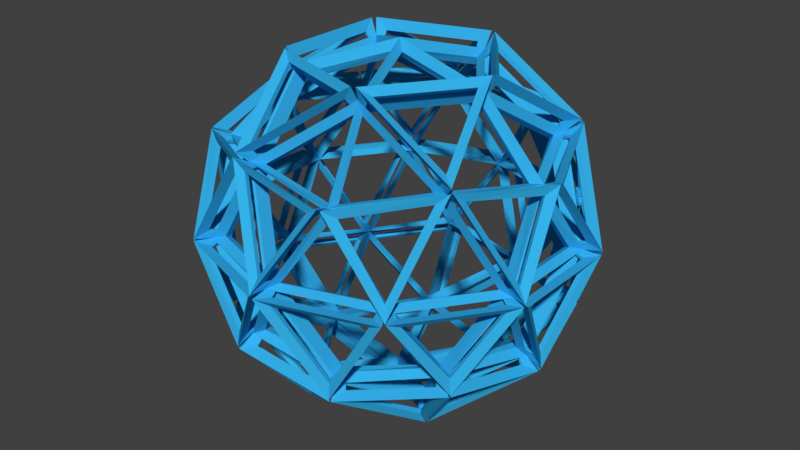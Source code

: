 # Source: bullet.blend  (saved by Blender 2.79.2; exported with 4.5.12 LTS)
import bpy
from mathutils import Matrix  # noqa: F401  (used for matrix-valued properties, if any)

bpy.ops.wm.read_factory_settings(use_empty=True)
scene = bpy.context.scene
scene.name = 'Scene'

# ---- collections
col_collection_1 = bpy.data.collections.new('Collection 1'); scene.collection.children.link(col_collection_1)

# ---- materials (node trees are filled in below, after node groups)
mat_material_001 = bpy.data.materials.new('Material.001')
mat_material_001.alpha_threshold = 0.0
mat_material_001.use_transparent_shadow = False
mat_material_001.diffuse_color = (0.03533, 0.4411, 0.8, 1.0)
mat_material_001.roughness = 0.5

# ---- material node trees

# ---- world
world_world = bpy.data.worlds.new('World'); scene.world = world_world
world_world.color = (0.05088, 0.05088, 0.05088)
world_world.use_sun_shadow = False
world_world.sun_shadow_jitter_overblur = 0.0
world_world.cycles.sampling_method = 'MANUAL'

# ---- meshes
me_icosphere = bpy.data.meshes.new('Icosphere')
me_icosphere.from_pydata([(-0.01514, 0.0, -0.9523), (0.01514, 0.0, -1.048), (0.6836, -0.4967, -0.4395), (0.7636, -0.5548, -0.455), (-0.2611, -0.8037, -0.4395), (-0.2917, -0.8976, -0.455), (-0.845, 0.0, -0.4395), (-0.9438, 0.0, -0.455), (-0.2611, 0.8037, -0.4395), (-0.2917, 0.8976, -0.455), (0.6836, 0.4967, -0.4395), (0.7636, 0.5548, -0.455), (0.2649, -0.8154, 0.4136), (0.2878, -0.8859, 0.4808), (-0.6936, -0.504, 0.4136), (-0.7536, -0.5475, 0.4808), (-0.6936, 0.504, 0.4136), (-0.7536, 0.5475, 0.4808), (0.2649, 0.8154, 0.4136), (0.2878, 0.8859, 0.4808), (0.8574, 0.0, 0.4136), (0.9315, 0.0, 0.4808), (0.0, 0.0, 0.95), (0.0, 0.0, 1.05), (-0.1679, -0.4867, -0.8028), (-0.1571, -0.5133, -0.8985), (0.4219, -0.2951, -0.8028), (0.4288, -0.3229, -0.8985), (0.25, -0.7693, -0.4982), (0.2758, -0.8487, -0.5532), (0.8089, 0.0, -0.4982), (0.8924, 0.0, -0.5532), (0.4219, 0.2951, -0.8028), (0.4288, 0.3229, -0.8985), (-0.4994, 0.0, -0.8081), (-0.552, 0.0, -0.8932), (-0.6544, -0.4755, -0.4982), (-0.722, -0.5245, -0.5532), (-0.1679, 0.4867, -0.8028), (-0.1571, 0.5133, -0.8985), (-0.6544, 0.4755, -0.4982), (-0.722, 0.5245, -0.5532), (0.25, 0.7693, -0.4982), (0.2758, 0.8487, -0.5532), (0.9039, -0.2924, -0.0007523), (0.9982, -0.3256, 0.0007523), (0.9039, 0.2924, -0.0007523), (0.9982, 0.3256, 0.0007523), (0.001218, -0.95, -0.0007523), (-0.001218, -1.05, 0.0007523), (0.5574, -0.7693, -0.0007523), (0.6181, -0.8487, 0.0007523), (-0.9031, -0.2947, -0.0007523), (-0.999, -0.3233, 0.0007523), (-0.5594, -0.7679, -0.0007523), (-0.6162, -0.8502, 0.0007523), (-0.5594, 0.7679, -0.0007523), (-0.6162, 0.8502, 0.0007523), (-0.9031, 0.2947, -0.0007523), (-0.999, 0.3233, 0.0007523), (0.5574, 0.7693, -0.0007523), (0.6181, 0.8487, 0.0007523), (0.001218, 0.95, -0.0007523), (-0.001218, 1.05, 0.0007523), (0.6532, -0.4746, 0.5007), (0.7232, -0.5254, 0.5508), (-0.2495, -0.7679, 0.5007), (-0.2762, -0.8502, 0.5508), (-0.8074, 0.0, 0.5007), (-0.8939, 0.0, 0.5508), (-0.2495, 0.7679, 0.5007), (-0.2762, 0.8502, 0.5508), (0.6532, 0.4746, 0.5007), (0.7232, 0.5254, 0.5508), (0.1543, -0.475, 0.8081), (0.1706, -0.525, 0.8932), (0.4994, 0.0, 0.8081), (0.552, 0.0, 0.8932), (-0.4041, -0.2936, 0.8081), (-0.4466, -0.3245, 0.8932), (-0.4041, 0.2936, 0.8081), (-0.4466, 0.3245, 0.8932), (0.1543, 0.475, 0.8081), (0.1706, 0.525, 0.8932), (0.7801, -0.5163, -0.5302), (0.8351, -0.5995, -0.523), (0.5191, -0.3313, -0.882), (0.4996, -0.351, -0.9781), (0.8937, -0.05921, -0.5959), (0.9757, -0.005121, -0.6144), (-0.05626, -0.04088, -1.073), (-0.008065, -0.00586, -1.153), (-0.1941, -0.4774, -0.9443), (-0.1952, -0.5694, -0.9835), (-0.514, -0.03705, -0.9443), (-0.6018, -0.009685, -0.9835), (-0.05626, 0.04088, -1.073), (-0.008065, 0.00586, -1.153), (-0.514, 0.03705, -0.9443), (-0.6018, 0.009685, -0.9835), (-0.1941, 0.4774, -0.9443), (-0.1952, 0.5694, -0.9835), (0.8016, -0.5824, -0.4177), (0.8382, -0.609, -0.5069), (1.002, -0.3913, -0.03088), (1.093, -0.3667, 0.0007333), (0.6816, -0.8316, -0.03088), (0.6866, -0.9264, 0.0007333), (-0.3062, -0.9424, -0.4177), (-0.3202, -0.9854, -0.5069), (-0.06265, -1.073, -0.03089), (-0.01093, -1.153, 0.0007347), (-0.5803, -0.9053, -0.03088), (-0.6689, -0.9392, 0.0007332), (-0.9909, 0.0, -0.4177), (-1.036, 0.0, -0.5069), (-1.04, -0.2721, -0.03088), (-1.1, -0.3459, 0.0007332), (-1.04, 0.2721, -0.03088), (-1.1, 0.3459, 0.0007332), (-0.3062, 0.9424, -0.4177), (-0.3202, 0.9854, -0.5069), (-0.5803, 0.9053, -0.03088), (-0.6689, 0.9392, 0.0007331), (-0.06265, 1.073, -0.03089), (-0.01093, 1.153, 0.0007347), (0.8016, 0.5824, -0.4177), (0.8382, 0.609, -0.5069), (0.6816, 0.8316, -0.03088), (0.6866, 0.9264, 0.0007333), (1.002, 0.3913, -0.03088), (1.093, 0.3667, 0.0007333), (0.5632, 0.07179, 0.9113), (0.6061, 0.01385, 0.9807), (0.7068, 0.5135, 0.6243), (0.7875, 0.5721, 0.6179), (0.2423, 0.5135, 0.9113), (0.2005, 0.5721, 0.9807), (0.1058, 0.5579, 0.9113), (0.1741, 0.5807, 0.9807), (-0.27, 0.8308, 0.6243), (-0.3008, 0.9257, 0.6179), (-0.4135, 0.3891, 0.9113), (-0.4822, 0.3675, 0.9807), (-0.4979, 0.273, 0.9113), (-0.4985, 0.345, 0.9807), (-0.8736, 0.0, 0.6243), (-0.9734, 0.0, 0.6179), (-0.4979, -0.273, 0.9113), (-0.4985, -0.345, 0.9807), (-0.4135, -0.3891, 0.9113), (-0.4822, -0.3675, 0.9807), (-0.27, -0.8308, 0.6243), (-0.3008, -0.9257, 0.6179), (0.1058, -0.5579, 0.9113), (0.1741, -0.5807, 0.9807), (0.2423, -0.5135, 0.9113), (0.2005, -0.5721, 0.9807), (0.7068, -0.5135, 0.6243), (0.7875, -0.5721, 0.6179), (0.5632, -0.07179, 0.9113), (0.6061, -0.01385, 0.9807), (1.021, 0.3321, 0.06984), (1.095, 0.3616, 0.009448), (0.7893, 0.5003, 0.5328), (0.8006, 0.5753, 0.5979), (0.9694, 0.06614, 0.4607), (1.033, 0.009481, 0.5131), (0.6313, 0.8682, 0.06984), (0.6822, 0.9295, 0.00945), (0.3625, 0.9015, 0.4607), (0.3282, 0.9795, 0.5131), (0.7197, 0.5961, 0.5328), (0.7946, 0.5836, 0.5979), (-0.0003938, 1.073, 0.06984), (-0.005545, 1.153, 0.00945), (-0.2319, 0.9053, 0.5328), (-0.2998, 0.9392, 0.5979), (0.2366, 0.9424, 0.4607), (0.3102, 0.9854, 0.5131), (-0.6306, 0.8687, 0.06984), (-0.6732, 0.936, 0.00945), (-0.7454, 0.6233, 0.4607), (-0.8301, 0.6148, 0.5131), (-0.3445, 0.8687, 0.5328), (-0.3095, 0.936, 0.5979), (-1.021, 0.3313, 0.06984), (-1.098, 0.351, 0.009448), (-0.9326, 0.05921, 0.5328), (-0.9859, 0.005121, 0.5979), (-0.8231, 0.5163, 0.4607), (-0.8413, 0.5995, 0.5131), (-1.021, -0.3313, 0.06984), (-1.098, -0.351, 0.009448), (-0.8231, -0.5163, 0.4607), (-0.8413, -0.5995, 0.5131), (-0.9326, -0.05921, 0.5328), (-0.9859, -0.005121, 0.5979), (-0.6306, -0.8687, 0.06984), (-0.6732, -0.936, 0.00945), (-0.3445, -0.8687, 0.5328), (-0.3095, -0.936, 0.5979), (-0.7454, -0.6233, 0.4607), (-0.8301, -0.6148, 0.5131), (-0.0003938, -1.073, 0.06984), (-0.005545, -1.153, 0.00945), (0.2366, -0.9424, 0.4607), (0.3102, -0.9854, 0.5131), (-0.2319, -0.9053, 0.5328), (-0.2998, -0.9392, 0.5979), (0.6313, -0.8682, 0.06984), (0.6822, -0.9295, 0.00945), (0.7197, -0.5961, 0.5328), (0.7946, -0.5836, 0.5979), (0.3625, -0.9015, 0.4607), (0.3282, -0.9795, 0.5131), (1.021, -0.3321, 0.06984), (1.095, -0.3616, 0.009448), (0.9694, -0.06614, 0.4607), (1.033, -0.009481, 0.5131), (0.7893, -0.5003, 0.5328), (0.8006, -0.5753, 0.5979), (0.5803, 0.9026, -0.03774), (0.6681, 0.9396, -0.007283), (0.2933, 0.9026, -0.5022), (0.3053, 0.9396, -0.5943), (0.06106, 1.071, -0.03774), (0.01178, 1.153, -0.007283), (-0.6791, 0.8308, -0.03774), (-0.6872, 0.9258, -0.007283), (-0.7678, 0.5579, -0.5022), (-0.7993, 0.5807, -0.5943), (-1.0, 0.3891, -0.03774), (-1.093, 0.3675, -0.007283), (-1.0, -0.3891, -0.03774), (-1.093, -0.3675, -0.007283), (-0.7678, -0.5579, -0.5022), (-0.7993, -0.5807, -0.5943), (-0.6791, -0.8308, -0.03774), (-0.6872, -0.9258, -0.007283), (0.06106, -1.071, -0.03774), (0.01178, -1.153, -0.007283), (0.2933, -0.9026, -0.5022), (0.3053, -0.9396, -0.5943), (0.5803, -0.9026, -0.03774), (0.6681, -0.9396, -0.007283), (1.038, -0.273, -0.03774), (1.1, -0.345, -0.007283), (0.9491, 0.0, -0.5022), (0.988, 0.0, -0.5943), (1.038, 0.273, -0.03774), (1.1, 0.345, -0.007283), (0.4755, 0.3913, -0.882), (0.4882, 0.3667, -0.9781), (0.3325, 0.8316, -0.5959), (0.3064, 0.9264, -0.6144), (0.7321, 0.5824, -0.5302), (0.8282, 0.609, -0.523), (-0.1547, 0.5961, -0.882), (-0.1794, 0.5836, -0.9781), (-0.2499, 0.9015, -0.5302), (-0.3121, 0.9795, -0.523), (0.2198, 0.8682, -0.5959), (0.2966, 0.9295, -0.6144), (-0.2252, 0.5732, -0.882), (-0.1979, 0.5776, -0.9781), (-0.6882, 0.5732, -0.5959), (-0.7863, 0.5776, -0.6144), (-0.3277, 0.8762, -0.5302), (-0.3232, 0.9759, -0.523), (-0.6147, 0.03705, -0.882), (-0.6105, 0.009685, -0.9781), (-0.9346, 0.04088, -0.5302), (-1.028, 0.00586, -0.523), (-0.7578, 0.4774, -0.5959), (-0.7924, 0.5694, -0.6144), (-0.6147, -0.03705, -0.882), (-0.6105, -0.009685, -0.9781), (-0.7578, -0.4774, -0.5959), (-0.7924, -0.5694, -0.6144), (-0.9346, -0.04088, -0.5302), (-1.028, -0.00586, -0.523), (-0.2252, -0.5732, -0.882), (-0.1979, -0.5776, -0.9781), (-0.3277, -0.8762, -0.5302), (-0.3232, -0.9759, -0.523), (-0.6882, -0.5732, -0.5959), (-0.7863, -0.5776, -0.6144), (0.8937, 0.05921, -0.5959), (0.9757, 0.005121, -0.6144), (0.5191, 0.3313, -0.882), (0.4996, 0.351, -0.9781), (0.7801, 0.5163, -0.5302), (0.8351, 0.5995, -0.523), (0.4376, -0.2721, -0.9443), (0.4926, -0.3459, -0.9835), (0.06955, 0.0, -1.073), (0.009967, 0.0, -1.153), (0.4376, 0.2721, -0.9443), (0.4926, 0.3459, -0.9835), (-0.1547, -0.5961, -0.882), (-0.1794, -0.5836, -0.9781), (0.2198, -0.8682, -0.5959), (0.2966, -0.9295, -0.6144), (-0.2499, -0.9015, -0.5302), (-0.3121, -0.9795, -0.523), (0.4755, -0.3913, -0.882), (0.4882, -0.3667, -0.9781), (0.7321, -0.5824, -0.5302), (0.8282, -0.609, -0.523), (0.3325, -0.8316, -0.5959), (0.3064, -0.9264, -0.6144), (0.01458, -0.04487, -0.9834), (0.3765, -0.3018, -0.8584), (-0.1272, -0.4654, -0.8584), (0.01458, 0.04487, -0.9834), (-0.1272, 0.4654, -0.8584), (0.3765, 0.3018, -0.8584), (0.7433, -0.4846, -0.4268), (0.8487, -0.04131, -0.4976), (0.9347, -0.3061, -0.04716), (-0.2312, -0.8566, -0.4268), (0.223, -0.8199, -0.4976), (-0.002271, -0.9835, -0.04716), (-0.8861, -0.04487, -0.4268), (-0.7109, -0.4654, -0.4976), (-0.9361, -0.3018, -0.04716), (-0.3165, 0.8289, -0.4268), (-0.6623, 0.5323, -0.4976), (-0.5763, 0.797, -0.04716), (0.6905, 0.5571, -0.4268), (0.3015, 0.7944, -0.4976), (0.58, 0.7944, -0.04716), (0.2929, -0.8118, 0.4739), (0.6429, -0.5181, 0.5365), (0.1924, -0.5181, 0.8149), (-0.6815, -0.5294, 0.4739), (-0.2941, -0.7715, 0.5365), (-0.4333, -0.3431, 0.8149), (-0.7141, 0.4846, 0.4739), (-0.8246, 0.04131, 0.5365), (-0.4602, 0.3061, 0.8149), (0.2402, 0.8289, 0.4739), (-0.2155, 0.797, 0.5365), (0.1489, 0.5323, 0.8149), (0.8625, 0.02773, 0.4739), (0.6914, 0.4513, 0.5365), (0.5522, 0.02286, 0.8149), (0.4819, 0.02286, 0.8584), (0.1707, 0.4513, 0.8584), (0.03817, 0.02773, 0.9834), (0.6429, 0.5181, 0.5365), (0.2929, 0.8118, 0.4739), (0.1924, 0.5181, 0.8149), (0.1272, 0.4654, 0.8584), (-0.3765, 0.3018, 0.8584), (-0.01458, 0.04487, 0.9834), (-0.2941, 0.7715, 0.5365), (-0.6815, 0.5294, 0.4739), (-0.4333, 0.3431, 0.8149), (-0.4033, 0.2648, 0.8584), (-0.4033, -0.2648, 0.8584), (-0.04718, 0.0, 0.9834), (-0.8246, -0.04131, 0.5365), (-0.7141, -0.4846, 0.4739), (-0.4602, -0.3061, 0.8149), (-0.3765, -0.3018, 0.8584), (0.1272, -0.4654, 0.8584), (-0.01458, -0.04487, 0.9834), (-0.2155, -0.797, 0.5365), (0.2402, -0.8289, 0.4739), (0.1489, -0.5323, 0.8149), (0.1707, -0.4513, 0.8584), (0.4819, -0.02286, 0.8584), (0.03817, -0.02773, 0.9834), (0.6914, -0.4513, 0.5365), (0.8625, -0.02773, 0.4739), (0.5522, -0.02286, 0.8149), (0.9218, 0.3413, 0.02456), (0.6094, 0.7712, 0.02456), (0.6958, 0.5055, 0.4766), (-0.03973, 0.9822, 0.02456), (-0.5452, 0.8179, 0.02456), (-0.2658, 0.8179, 0.4766), (-0.9464, 0.2657, 0.02456), (-0.9464, -0.2657, 0.02456), (-0.86, 0.0, 0.4766), (-0.5452, -0.8179, 0.02456), (-0.03973, -0.9822, 0.02456), (-0.2658, -0.8179, 0.4766), (0.6094, -0.7712, 0.02456), (0.9218, -0.3413, 0.02456), (0.6958, -0.5055, 0.4766), (0.5448, 0.8199, 0.02312), (0.04117, 0.9835, 0.02312), (0.2783, 0.8566, 0.3976), (0.223, 0.8199, -0.4976), (-0.2312, 0.8566, -0.4268), (-0.002271, 0.9835, -0.04716), (-0.6114, 0.7715, 0.02312), (-0.9227, 0.3431, 0.02312), (-0.7287, 0.5294, 0.3976), (-0.7109, 0.4654, -0.4976), (-0.8861, 0.04487, -0.4268), (-0.9361, 0.3018, -0.04716), (-0.9227, -0.3431, 0.02312), (-0.6114, -0.7715, 0.02312), (-0.7287, -0.5294, 0.3976), (-0.6623, -0.5323, -0.4976), (-0.3165, -0.8289, -0.4268), (-0.5763, -0.797, -0.04716), (0.04117, -0.9835, 0.02312), (0.5448, -0.8199, 0.02312), (0.2783, -0.8566, 0.3976), (0.3015, -0.7944, -0.4976), (0.6905, -0.5571, -0.4268), (0.58, -0.7944, -0.04716), (0.9481, -0.2648, 0.02312), (0.9481, 0.2648, 0.02312), (0.9007, 0.0, 0.3976), (0.8487, 0.04131, -0.4976), (0.7433, 0.4846, -0.4268), (0.9347, 0.3061, -0.04716), (0.3903, 0.3413, -0.8355), (-0.1151, 0.5055, -0.8355), (0.2506, 0.7712, -0.5561), (-0.204, 0.4766, -0.8355), (-0.5163, 0.04671, -0.8355), (-0.656, 0.4766, -0.5561), (-0.5163, -0.04671, -0.8355), (-0.204, -0.4766, -0.8355), (-0.656, -0.4766, -0.5561), (0.8109, 0.0, -0.5561), (0.4452, -0.2657, -0.8355), (0.4452, 0.2657, -0.8355), (-0.1151, -0.5055, -0.8355), (0.3903, -0.3413, -0.8355), (0.2506, -0.7712, -0.5561), (0.7981, -0.5167, -0.5534), (0.5442, -0.3383, -0.8943), (0.9087, -0.07348, -0.6159), (0.4694, -0.3325, -0.848), (0.5039, -0.3457, -0.8806), (0.7636, -0.5344, -0.5293), (0.7291, -0.5212, -0.4967), (0.8511, -0.02715, -0.5677), (0.8856, -0.04036, -0.6003), (0.5089, -0.314, -0.8881), (0.4744, -0.3008, -0.8555), (0.7566, -0.5012, -0.4757), (0.7911, -0.5144, -0.5083), (0.9017, -0.0567, -0.5767), (0.8672, -0.04349, -0.5441), (-0.07033, -0.0511, -1.097), (-0.2028, -0.4747, -0.9716), (-0.5141, -0.04623, -0.9716), (-0.1614, -0.4745, -0.8937), (-0.1746, -0.4841, -0.9402), (-0.0332, -0.04883, -1.07), (-0.01999, -0.03923, -1.024), (-0.5144, -0.03549, -0.884), (-0.5276, -0.04509, -0.9305), (-0.2059, -0.4879, -0.9305), (-0.1927, -0.4783, -0.884), (-0.04349, -0.006885, -1.024), (-0.0567, -0.01648, -1.07), (-0.5144, -0.01648, -0.9402), (-0.5012, -0.006885, -0.8937), (-0.07033, 0.0511, -1.097), (-0.5141, 0.04623, -0.9716), (-0.2028, 0.4747, -0.9716), (-0.5012, 0.006885, -0.8937), (-0.5144, 0.01648, -0.9402), (-0.0567, 0.01648, -1.07), (-0.04349, 0.006885, -1.024), (-0.1927, 0.4783, -0.884), (-0.2059, 0.4879, -0.9305), (-0.5276, 0.04509, -0.9305), (-0.5144, 0.03549, -0.884), (-0.01999, 0.03923, -1.024), (-0.0332, 0.04883, -1.07), (-0.1746, 0.4841, -0.9402), (-0.1614, 0.4745, -0.8937), (0.825, -0.5994, -0.4127), (1.019, -0.4131, -0.0382), (0.7077, -0.8415, -0.0382), (0.9647, -0.3436, -0.03337), (1.004, -0.3724, -0.03956), (0.8063, -0.5611, -0.4289), (0.7667, -0.5323, -0.4227), (0.6369, -0.801, -0.004442), (0.6765, -0.8298, -0.01063), (0.9982, -0.387, -0.01063), (0.9587, -0.3582, -0.004442), (0.7432, -0.5647, -0.4227), (0.7828, -0.5934, -0.4289), (0.6645, -0.84, -0.03956), (0.6249, -0.8113, -0.03337), (-0.3151, -0.9698, -0.4127), (-0.07795, -1.097, -0.0382), (-0.5816, -0.9331, -0.0382), (-0.02872, -1.024, -0.03337), (-0.04383, -1.07, -0.03956), (-0.2845, -0.9402, -0.4289), (-0.2693, -0.8937, -0.4227), (-0.565, -0.8533, -0.004442), (-0.5801, -0.8998, -0.01063), (-0.05957, -1.069, -0.01063), (-0.04446, -1.022, -0.004442), (-0.3074, -0.8813, -0.4227), (-0.3225, -0.9278, -0.4289), (-0.5936, -0.8916, -0.03956), (-0.5785, -0.8451, -0.03337), (-1.02, 0.0, -0.4127), (-1.067, -0.2648, -0.0382), (-1.067, 0.2648, -0.0382), (-0.9825, -0.289, -0.03337), (-1.031, -0.289, -0.03956), (-0.9821, -0.01999, -0.4289), (-0.9332, -0.01999, -0.4227), (-0.9861, 0.2737, -0.004442), (-1.035, 0.2737, -0.01063), (-1.035, -0.2737, -0.01063), (-0.9861, -0.2737, -0.004442), (-0.9332, 0.01999, -0.4227), (-0.9821, 0.01999, -0.4289), (-1.031, 0.289, -0.03956), (-0.9825, 0.289, -0.03337), (-0.3151, 0.9698, -0.4127), (-0.5816, 0.9331, -0.0382), (-0.07795, 1.097, -0.0382), (-0.5785, 0.8451, -0.03337), (-0.5936, 0.8916, -0.03956), (-0.3225, 0.9278, -0.4289), (-0.3074, 0.8813, -0.4227), (-0.04446, 1.022, -0.004442), (-0.05957, 1.069, -0.01063), (-0.5801, 0.8998, -0.01063), (-0.565, 0.8533, -0.004442), (-0.2693, 0.8937, -0.4227), (-0.2845, 0.9402, -0.4289), (-0.04383, 1.07, -0.03956), (-0.02872, 1.024, -0.03337), (0.825, 0.5994, -0.4127), (0.7077, 0.8415, -0.0382), (1.019, 0.4131, -0.0382), (0.6249, 0.8113, -0.03337), (0.6645, 0.84, -0.03956), (0.7828, 0.5934, -0.4289), (0.7432, 0.5647, -0.4227), (0.9587, 0.3582, -0.004442), (0.9982, 0.387, -0.01063), (0.6765, 0.8298, -0.01063), (0.6369, 0.801, -0.004442), (0.7667, 0.5323, -0.4227), (0.8063, 0.5611, -0.4289), (1.004, 0.3724, -0.03956), (0.9647, 0.3436, -0.03337), (0.5753, 0.08953, 0.9308), (0.715, 0.5195, 0.6514), (0.2629, 0.5195, 0.9308), (0.6963, 0.484, 0.5724), (0.7205, 0.5016, 0.6116), (0.5766, 0.05881, 0.8993), (0.5524, 0.04122, 0.8602), (0.2099, 0.5126, 0.8602), (0.2341, 0.5302, 0.8993), (0.6997, 0.5302, 0.6116), (0.6755, 0.5126, 0.5724), (0.5223, 0.04122, 0.8787), (0.5465, 0.05881, 0.9179), (0.2248, 0.5016, 0.9179), (0.2006, 0.484, 0.8787), (0.09262, 0.5748, 0.9308), (-0.2731, 0.8405, 0.6514), (-0.4128, 0.4106, 0.9308), (-0.2452, 0.8117, 0.5724), (-0.2544, 0.8402, 0.6116), (0.1222, 0.5665, 0.8993), (0.1315, 0.5381, 0.8602), (-0.4227, 0.358, 0.8602), (-0.4319, 0.3865, 0.8993), (-0.288, 0.8293, 0.6116), (-0.2788, 0.8008, 0.5724), (0.1222, 0.5095, 0.8787), (0.113, 0.5379, 0.9179), (-0.4076, 0.3688, 0.9179), (-0.3983, 0.3403, 0.8787), (-0.518, 0.2657, 0.9308), (-0.8838, 0.0, 0.6514), (-0.518, -0.2657, 0.9308), (-0.8478, 0.01768, 0.5724), (-0.8777, 0.01768, 0.6116), (-0.501, 0.2913, 0.8993), (-0.4711, 0.2913, 0.8602), (-0.4711, -0.2913, 0.8602), (-0.501, -0.2913, 0.8993), (-0.8777, -0.01768, 0.6116), (-0.8478, -0.01768, 0.5724), (-0.4468, 0.2737, 0.8787), (-0.4767, 0.2737, 0.9179), (-0.4767, -0.2737, 0.9179), (-0.4468, -0.2737, 0.8787), (-0.4128, -0.4106, 0.9308), (-0.2731, -0.8405, 0.6514), (0.09262, -0.5748, 0.9308), (-0.2788, -0.8008, 0.5724), (-0.288, -0.8293, 0.6116), (-0.4319, -0.3865, 0.8993), (-0.4227, -0.358, 0.8602), (0.1315, -0.5381, 0.8602), (0.1222, -0.5665, 0.8993), (-0.2544, -0.8402, 0.6116), (-0.2452, -0.8117, 0.5724), (-0.3983, -0.3403, 0.8787), (-0.4076, -0.3688, 0.9179), (0.113, -0.5379, 0.9179), (0.1222, -0.5095, 0.8787), (0.2629, -0.5195, 0.9308), (0.715, -0.5195, 0.6514), (0.5753, -0.08953, 0.9308), (0.6755, -0.5126, 0.5724), (0.6997, -0.5302, 0.6116), (0.2341, -0.5302, 0.8993), (0.2099, -0.5126, 0.8602), (0.5524, -0.04122, 0.8602), (0.5766, -0.05881, 0.8993), (0.7205, -0.5016, 0.6116), (0.6963, -0.484, 0.5724), (0.2006, -0.484, 0.8787), (0.2248, -0.5016, 0.9179), (0.5465, -0.05881, 0.9179), (0.5223, -0.04122, 0.8787), (1.043, 0.3396, 0.08681), (0.8176, 0.5032, 0.5373), (0.9929, 0.08268, 0.4664), (0.7347, 0.5002, 0.5073), (0.7785, 0.5157, 0.5236), (1.011, 0.3466, 0.05804), (0.9675, 0.3311, 0.04176), (0.9125, 0.04349, 0.464), (0.9564, 0.05902, 0.4803), (0.7768, 0.4943, 0.5486), (0.733, 0.4788, 0.5323), (0.9788, 0.3002, 0.04061), (1.023, 0.3157, 0.0569), (0.9734, 0.04666, 0.4463), (0.9295, 0.03113, 0.43), (0.6452, 0.8869, 0.08681), (0.3854, 0.9187, 0.4664), (0.7313, 0.6221, 0.5373), (0.3168, 0.8744, 0.43), (0.3452, 0.9113, 0.4463), (0.6163, 0.8751, 0.0569), (0.588, 0.8382, 0.04061), (0.6819, 0.5492, 0.5323), (0.7102, 0.5861, 0.5486), (0.3517, 0.8913, 0.4803), (0.3233, 0.8544, 0.464), (0.6138, 0.8178, 0.04176), (0.6422, 0.8547, 0.05804), (0.7311, 0.5811, 0.5236), (0.7028, 0.5441, 0.5073), (-0.0006981, 1.097, 0.08681), (-0.2259, 0.9331, 0.5373), (0.2282, 0.9698, 0.4664), (-0.2487, 0.8533, 0.5073), (-0.2499, 0.8998, 0.5236), (-0.01713, 1.069, 0.05804), (-0.01591, 1.022, 0.04176), (0.2406, 0.8813, 0.464), (0.2394, 0.9278, 0.4803), (-0.2301, 0.8916, 0.5486), (-0.2289, 0.8451, 0.5323), (0.017, 1.024, 0.04061), (0.01578, 1.07, 0.0569), (0.2564, 0.9402, 0.4463), (0.2576, 0.8937, 0.43), (-0.6441, 0.8877, 0.08681), (-0.7547, 0.6505, 0.4664), (-0.3657, 0.8877, 0.5373), (-0.7337, 0.5716, 0.43), (-0.7601, 0.6099, 0.4463), (-0.6418, 0.8565, 0.0569), (-0.6155, 0.8182, 0.04061), (-0.3116, 0.8182, 0.5323), (-0.3379, 0.8565, 0.5486), (-0.7391, 0.6099, 0.4803), (-0.7127, 0.5716, 0.464), (-0.5881, 0.8365, 0.04176), (-0.6144, 0.8749, 0.05804), (-0.3267, 0.8749, 0.5236), (-0.3004, 0.8365, 0.5073), (-1.043, 0.3383, 0.08681), (-0.9573, 0.07348, 0.5373), (-0.8519, 0.5167, 0.4664), (-0.8884, 0.02715, 0.5073), (-0.933, 0.04036, 0.5236), (-1.022, 0.314, 0.05804), (-0.9773, 0.3008, 0.04176), (-0.7638, 0.5012, 0.464), (-0.8084, 0.5144, 0.4803), (-0.919, 0.0567, 0.5486), (-0.8744, 0.04349, 0.5323), (-0.9683, 0.3325, 0.04061), (-1.013, 0.3457, 0.0569), (-0.8149, 0.5344, 0.4463), (-0.7703, 0.5212, 0.43), (-1.043, -0.3383, 0.08681), (-0.8519, -0.5167, 0.4664), (-0.9573, -0.07348, 0.5373), (-0.7703, -0.5212, 0.43), (-0.8149, -0.5344, 0.4463), (-1.013, -0.3457, 0.0569), (-0.9683, -0.3325, 0.04061), (-0.8744, -0.04349, 0.5323), (-0.919, -0.0567, 0.5486), (-0.8084, -0.5144, 0.4803), (-0.7638, -0.5012, 0.464), (-0.9773, -0.3008, 0.04176), (-1.022, -0.314, 0.05804), (-0.933, -0.04036, 0.5236), (-0.8884, -0.02715, 0.5073), (-0.6441, -0.8877, 0.08681), (-0.3657, -0.8877, 0.5373), (-0.7547, -0.6505, 0.4664), (-0.3004, -0.8365, 0.5073), (-0.3267, -0.8749, 0.5236), (-0.6144, -0.8749, 0.05804), (-0.5881, -0.8365, 0.04176), (-0.7127, -0.5716, 0.464), (-0.7391, -0.6099, 0.4803), (-0.3379, -0.8565, 0.5486), (-0.3116, -0.8182, 0.5323), (-0.6155, -0.8182, 0.04061), (-0.6418, -0.8565, 0.0569), (-0.7601, -0.6099, 0.4463), (-0.7337, -0.5716, 0.43), (-0.0006981, -1.097, 0.08681), (0.2282, -0.9698, 0.4664), (-0.2259, -0.9331, 0.5373), (0.2576, -0.8937, 0.43), (0.2564, -0.9402, 0.4463), (0.01578, -1.07, 0.0569), (0.017, -1.024, 0.04061), (-0.2289, -0.8451, 0.5323), (-0.2301, -0.8916, 0.5486), (0.2394, -0.9278, 0.4803), (0.2406, -0.8813, 0.464), (-0.01591, -1.022, 0.04176), (-0.01713, -1.069, 0.05804), (-0.2499, -0.8998, 0.5236), (-0.2487, -0.8533, 0.5073), (0.6452, -0.8869, 0.08681), (0.7313, -0.6221, 0.5373), (0.3854, -0.9187, 0.4664), (0.7028, -0.5441, 0.5073), (0.7311, -0.5811, 0.5236), (0.6422, -0.8547, 0.05804), (0.6138, -0.8178, 0.04176), (0.3233, -0.8544, 0.464), (0.3517, -0.8913, 0.4803), (0.7102, -0.5861, 0.5486), (0.6819, -0.5492, 0.5323), (0.588, -0.8382, 0.04061), (0.6163, -0.8751, 0.0569), (0.3452, -0.9113, 0.4463), (0.3168, -0.8744, 0.43), (1.043, -0.3396, 0.08681), (0.9929, -0.08268, 0.4664), (0.8176, -0.5032, 0.5373), (0.9295, -0.03113, 0.43), (0.9734, -0.04666, 0.4463), (1.023, -0.3157, 0.0569), (0.9788, -0.3002, 0.04061), (0.733, -0.4788, 0.5323), (0.7768, -0.4943, 0.5486), (0.9564, -0.05902, 0.4803), (0.9125, -0.04349, 0.464), (0.9675, -0.3311, 0.04176), (1.011, -0.3466, 0.05804), (0.7785, -0.5157, 0.5236), (0.7347, -0.5002, 0.5073), (0.5816, 0.93, -0.04707), (0.3022, 0.93, -0.4991), (0.07616, 1.094, -0.04707), (0.2922, 0.842, -0.5023), (0.3071, 0.8881, -0.5115), (0.5949, 0.8881, -0.04595), (0.5799, 0.842, -0.03671), (0.02577, 1.022, -0.03671), (0.04073, 1.068, -0.04595), (0.2735, 0.899, -0.5115), (0.2586, 0.853, -0.5023), (0.5649, 0.853, -0.006633), (0.5799, 0.899, -0.01588), (0.05932, 1.068, -0.01588), (0.04436, 1.022, -0.006633), (-0.7048, 0.8405, -0.04707), (-0.7911, 0.5748, -0.4991), (-1.017, 0.4106, -0.04707), (-0.7105, 0.5381, -0.5023), (-0.7497, 0.5665, -0.5115), (-0.6608, 0.8402, -0.04595), (-0.6216, 0.8118, -0.03671), (-0.9641, 0.3404, -0.03671), (-1.003, 0.3688, -0.04595), (-0.7705, 0.5379, -0.5115), (-0.7313, 0.5095, -0.5023), (-0.6367, 0.8008, -0.006632), (-0.6758, 0.8293, -0.01588), (-0.9975, 0.3865, -0.01588), (-0.9584, 0.358, -0.006632), (-1.017, -0.4106, -0.04707), (-0.7911, -0.5748, -0.4991), (-0.7048, -0.8405, -0.04707), (-0.7313, -0.5095, -0.5023), (-0.7705, -0.5379, -0.5115), (-1.003, -0.3688, -0.04595), (-0.9641, -0.3404, -0.03671), (-0.6216, -0.8118, -0.03671), (-0.6608, -0.8402, -0.04595), (-0.7497, -0.5665, -0.5115), (-0.7105, -0.5381, -0.5023), (-0.9584, -0.358, -0.006632), (-0.9975, -0.3865, -0.01588), (-0.6758, -0.8293, -0.01588), (-0.6367, -0.8008, -0.006632), (0.07616, -1.094, -0.04707), (0.3022, -0.93, -0.4991), (0.5816, -0.93, -0.04707), (0.2586, -0.853, -0.5023), (0.2735, -0.899, -0.5115), (0.04073, -1.068, -0.04595), (0.02577, -1.022, -0.03671), (0.5799, -0.842, -0.03671), (0.5949, -0.8881, -0.04595), (0.3071, -0.8881, -0.5115), (0.2922, -0.842, -0.5023), (0.04436, -1.022, -0.006633), (0.05932, -1.068, -0.01588), (0.5799, -0.899, -0.01588), (0.5649, -0.853, -0.006633), (1.064, -0.2657, -0.04707), (0.9779, 0.0, -0.4991), (1.064, 0.2657, -0.04707), (0.8911, -0.01768, -0.5023), (0.9395, -0.01768, -0.5115), (1.028, -0.2913, -0.04595), (0.98, -0.2913, -0.03671), (0.98, 0.2913, -0.03671), (1.028, 0.2913, -0.04595), (0.9395, 0.01768, -0.5115), (0.8911, 0.01768, -0.5023), (0.9858, -0.2737, -0.006633), (1.034, -0.2737, -0.01588), (1.034, 0.2737, -0.01588), (0.9858, 0.2737, -0.006633), (0.4899, 0.4131, -0.8943), (0.3507, 0.8415, -0.6159), (0.7381, 0.5994, -0.5534), (0.2888, 0.801, -0.5677), (0.3121, 0.8298, -0.6003), (0.4559, 0.387, -0.8881), (0.4327, 0.3582, -0.8555), (0.7105, 0.5647, -0.4757), (0.7337, 0.5934, -0.5083), (0.3326, 0.84, -0.5767), (0.3093, 0.8113, -0.5441), (0.4613, 0.3436, -0.848), (0.4845, 0.3724, -0.8806), (0.7442, 0.5611, -0.5293), (0.721, 0.5323, -0.4967), (-0.1535, 0.6221, -0.8943), (-0.2448, 0.9187, -0.5534), (0.2109, 0.8869, -0.6159), (-0.2704, 0.8544, -0.4967), (-0.2723, 0.8913, -0.5293), (-0.1731, 0.5861, -0.8806), (-0.1712, 0.5492, -0.848), (0.2266, 0.8382, -0.5441), (0.2247, 0.8751, -0.5767), (-0.2448, 0.9113, -0.5083), (-0.2429, 0.8744, -0.4757), (-0.1395, 0.5441, -0.8555), (-0.1414, 0.5811, -0.8881), (0.2353, 0.8547, -0.6003), (0.2372, 0.8178, -0.5677), (-0.2415, 0.5935, -0.8943), (-0.6919, 0.5935, -0.6159), (-0.342, 0.8872, -0.5534), (-0.6726, 0.5222, -0.5677), (-0.6927, 0.5532, -0.6003), (-0.2271, 0.5532, -0.8881), (-0.207, 0.5222, -0.8555), (-0.3175, 0.8502, -0.4757), (-0.3376, 0.8812, -0.5083), (-0.6962, 0.5759, -0.5767), (-0.676, 0.5449, -0.5441), (-0.1843, 0.5449, -0.848), (-0.2044, 0.5759, -0.8806), (-0.3036, 0.8812, -0.5293), (-0.2835, 0.8502, -0.4967), (-0.6391, 0.04623, -0.8943), (-0.9494, 0.0511, -0.5533), (-0.7783, 0.4747, -0.6159), (-0.8962, 0.006885, -0.4967), (-0.9319, 0.01648, -0.5293), (-0.6109, 0.01648, -0.8806), (-0.5752, 0.006885, -0.8479), (-0.7271, 0.4745, -0.5441), (-0.7628, 0.4841, -0.5767), (-0.9424, 0.04883, -0.5083), (-0.9067, 0.03923, -0.4757), (-0.5606, 0.03549, -0.8555), (-0.5963, 0.04509, -0.8881), (-0.7402, 0.4879, -0.6003), (-0.7045, 0.4783, -0.5677), (-0.6391, -0.04623, -0.8943), (-0.7783, -0.4747, -0.6159), (-0.9494, -0.0511, -0.5533), (-0.7045, -0.4783, -0.5677), (-0.7402, -0.4879, -0.6003), (-0.5963, -0.04509, -0.8881), (-0.5606, -0.03549, -0.8555), (-0.9067, -0.03923, -0.4757), (-0.9424, -0.04883, -0.5083), (-0.7628, -0.4841, -0.5767), (-0.7271, -0.4745, -0.5441), (-0.5752, -0.006885, -0.8479), (-0.6109, -0.01648, -0.8806), (-0.9319, -0.01648, -0.5293), (-0.8962, -0.006885, -0.4967), (-0.2415, -0.5935, -0.8943), (-0.342, -0.8872, -0.5534), (-0.6919, -0.5935, -0.6159), (-0.2835, -0.8502, -0.4967), (-0.3036, -0.8812, -0.5293), (-0.2044, -0.5759, -0.8806), (-0.1843, -0.5449, -0.848), (-0.676, -0.5449, -0.5441), (-0.6962, -0.5759, -0.5767), (-0.3376, -0.8812, -0.5083), (-0.3175, -0.8502, -0.4757), (-0.207, -0.5222, -0.8555), (-0.2271, -0.5532, -0.8881), (-0.6927, -0.5532, -0.6003), (-0.6726, -0.5222, -0.5677), (0.9087, 0.07348, -0.6159), (0.5442, 0.3383, -0.8943), (0.7981, 0.5167, -0.5534), (0.4744, 0.3008, -0.8555), (0.5089, 0.314, -0.8881), (0.8856, 0.04036, -0.6003), (0.8511, 0.02715, -0.5677), (0.7291, 0.5212, -0.4967), (0.7636, 0.5344, -0.5293), (0.5039, 0.3457, -0.8806), (0.4694, 0.3325, -0.848), (0.8672, 0.04349, -0.5441), (0.9017, 0.0567, -0.5767), (0.7911, 0.5144, -0.5083), (0.7566, 0.5012, -0.4757), (0.4431, -0.2648, -0.9716), (0.08693, 0.0, -1.097), (0.4431, 0.2648, -0.9716), (0.03923, -0.01999, -1.024), (0.05556, -0.01999, -1.07), (0.4259, -0.289, -0.9402), (0.4095, -0.289, -0.8937), (0.4095, 0.289, -0.8937), (0.4259, 0.289, -0.9402), (0.05556, 0.01999, -1.07), (0.03923, 0.01999, -1.024), (0.437, -0.2737, -0.884), (0.4534, -0.2737, -0.9305), (0.4534, 0.2737, -0.9305), (0.437, 0.2737, -0.884), (-0.1535, -0.6221, -0.8943), (0.2109, -0.8869, -0.6159), (-0.2448, -0.9187, -0.5534), (0.2372, -0.8178, -0.5677), (0.2353, -0.8547, -0.6003), (-0.1414, -0.5811, -0.8881), (-0.1395, -0.5441, -0.8555), (-0.2429, -0.8744, -0.4757), (-0.2448, -0.9113, -0.5083), (0.2247, -0.8751, -0.5767), (0.2266, -0.8382, -0.5441), (-0.1712, -0.5492, -0.848), (-0.1731, -0.5861, -0.8806), (-0.2723, -0.8913, -0.5293), (-0.2704, -0.8544, -0.4967), (0.4899, -0.4131, -0.8943), (0.7381, -0.5994, -0.5534), (0.3507, -0.8415, -0.6159), (0.721, -0.5323, -0.4967), (0.7442, -0.5611, -0.5293), (0.4845, -0.3724, -0.8806), (0.4613, -0.3436, -0.848), (0.3093, -0.8113, -0.5441), (0.3326, -0.84, -0.5767), (0.7337, -0.5934, -0.5083), (0.7105, -0.5647, -0.4757), (0.4327, -0.3582, -0.8555), (0.4559, -0.387, -0.8881), (0.3121, -0.8298, -0.6003), (0.2888, -0.801, -0.5677)], [], [(312, 313, 26, 0), (313, 312, 1, 27), (313, 314, 24, 26), (314, 313, 27, 25), (314, 312, 0, 24), (312, 314, 25, 1), (315, 316, 38, 0), (316, 315, 1, 39), (316, 317, 32, 38), (317, 316, 39, 33), (317, 315, 0, 32), (315, 317, 33, 1), (318, 319, 30, 2), (319, 318, 3, 31), (319, 320, 44, 30), (320, 319, 31, 45), (320, 318, 2, 44), (318, 320, 45, 3), (321, 322, 28, 4), (322, 321, 5, 29), (322, 323, 48, 28), (323, 322, 29, 49), (323, 321, 4, 48), (321, 323, 49, 5), (324, 325, 36, 6), (325, 324, 7, 37), (325, 326, 52, 36), (326, 325, 37, 53), (326, 324, 6, 52), (324, 326, 53, 7), (327, 328, 40, 8), (328, 327, 9, 41), (328, 329, 56, 40), (329, 328, 41, 57), (329, 327, 8, 56), (327, 329, 57, 9), (330, 331, 42, 10), (331, 330, 11, 43), (331, 332, 60, 42), (332, 331, 43, 61), (332, 330, 10, 60), (330, 332, 61, 11), (333, 334, 64, 12), (334, 333, 13, 65), (334, 335, 74, 64), (335, 334, 65, 75), (335, 333, 12, 74), (333, 335, 75, 13), (336, 337, 66, 14), (337, 336, 15, 67), (337, 338, 78, 66), (338, 337, 67, 79), (338, 336, 14, 78), (336, 338, 79, 15), (339, 340, 68, 16), (340, 339, 17, 69), (340, 341, 80, 68), (341, 340, 69, 81), (341, 339, 16, 80), (339, 341, 81, 17), (342, 343, 70, 18), (343, 342, 19, 71), (343, 344, 82, 70), (344, 343, 71, 83), (344, 342, 18, 82), (342, 344, 83, 19), (345, 346, 72, 20), (346, 345, 21, 73), (346, 347, 76, 72), (347, 346, 73, 77), (347, 345, 20, 76), (345, 347, 77, 21), (348, 349, 82, 76), (349, 348, 77, 83), (349, 350, 22, 82), (350, 349, 83, 23), (350, 348, 76, 22), (348, 350, 23, 77), (351, 352, 18, 72), (352, 351, 73, 19), (352, 353, 82, 18), (353, 352, 19, 83), (353, 351, 72, 82), (351, 353, 83, 73), (354, 355, 80, 82), (355, 354, 83, 81), (355, 356, 22, 80), (356, 355, 81, 23), (356, 354, 82, 22), (354, 356, 23, 83), (357, 358, 16, 70), (358, 357, 71, 17), (358, 359, 80, 16), (359, 358, 17, 81), (359, 357, 70, 80), (357, 359, 81, 71), (360, 361, 78, 80), (361, 360, 81, 79), (361, 362, 22, 78), (362, 361, 79, 23), (362, 360, 80, 22), (360, 362, 23, 81), (363, 364, 14, 68), (364, 363, 69, 15), (364, 365, 78, 14), (365, 364, 15, 79), (365, 363, 68, 78), (363, 365, 79, 69), (366, 367, 74, 78), (367, 366, 79, 75), (367, 368, 22, 74), (368, 367, 75, 23), (368, 366, 78, 22), (366, 368, 23, 79), (369, 370, 12, 66), (370, 369, 67, 13), (370, 371, 74, 12), (371, 370, 13, 75), (371, 369, 66, 74), (369, 371, 75, 67), (372, 373, 76, 74), (373, 372, 75, 77), (373, 374, 22, 76), (374, 373, 77, 23), (374, 372, 74, 22), (372, 374, 23, 75), (375, 376, 20, 64), (376, 375, 65, 21), (376, 377, 76, 20), (377, 376, 21, 77), (377, 375, 64, 76), (375, 377, 77, 65), (378, 379, 60, 46), (379, 378, 47, 61), (379, 380, 72, 60), (380, 379, 61, 73), (380, 378, 46, 72), (378, 380, 73, 47), (381, 382, 56, 62), (382, 381, 63, 57), (382, 383, 70, 56), (383, 382, 57, 71), (383, 381, 62, 70), (381, 383, 71, 63), (384, 385, 52, 58), (385, 384, 59, 53), (385, 386, 68, 52), (386, 385, 53, 69), (386, 384, 58, 68), (384, 386, 69, 59), (387, 388, 48, 54), (388, 387, 55, 49), (388, 389, 66, 48), (389, 388, 49, 67), (389, 387, 54, 66), (387, 389, 67, 55), (390, 391, 44, 50), (391, 390, 51, 45), (391, 392, 64, 44), (392, 391, 45, 65), (392, 390, 50, 64), (390, 392, 65, 51), (393, 394, 62, 60), (394, 393, 61, 63), (394, 395, 18, 62), (395, 394, 63, 19), (395, 393, 60, 18), (393, 395, 19, 61), (396, 397, 8, 42), (397, 396, 43, 9), (397, 398, 62, 8), (398, 397, 9, 63), (398, 396, 42, 62), (396, 398, 63, 43), (399, 400, 58, 56), (400, 399, 57, 59), (400, 401, 16, 58), (401, 400, 59, 17), (401, 399, 56, 16), (399, 401, 17, 57), (402, 403, 6, 40), (403, 402, 41, 7), (403, 404, 58, 6), (404, 403, 7, 59), (404, 402, 40, 58), (402, 404, 59, 41), (405, 406, 54, 52), (406, 405, 53, 55), (406, 407, 14, 54), (407, 406, 55, 15), (407, 405, 52, 14), (405, 407, 15, 53), (408, 409, 4, 36), (409, 408, 37, 5), (409, 410, 54, 4), (410, 409, 5, 55), (410, 408, 36, 54), (408, 410, 55, 37), (411, 412, 50, 48), (412, 411, 49, 51), (412, 413, 12, 50), (413, 412, 51, 13), (413, 411, 48, 12), (411, 413, 13, 49), (414, 415, 2, 28), (415, 414, 29, 3), (415, 416, 50, 2), (416, 415, 3, 51), (416, 414, 28, 50), (414, 416, 51, 29), (417, 418, 46, 44), (418, 417, 45, 47), (418, 419, 20, 46), (419, 418, 47, 21), (419, 417, 44, 20), (417, 419, 21, 45), (420, 421, 10, 30), (421, 420, 31, 11), (421, 422, 46, 10), (422, 421, 11, 47), (422, 420, 30, 46), (420, 422, 47, 31), (423, 424, 38, 32), (424, 423, 33, 39), (424, 425, 42, 38), (425, 424, 39, 43), (425, 423, 32, 42), (423, 425, 43, 33), (426, 427, 34, 38), (427, 426, 39, 35), (427, 428, 40, 34), (428, 427, 35, 41), (428, 426, 38, 40), (426, 428, 41, 39), (429, 430, 24, 34), (430, 429, 35, 25), (430, 431, 36, 24), (431, 430, 25, 37), (431, 429, 34, 36), (429, 431, 37, 35), (432, 433, 26, 30), (433, 432, 31, 27), (433, 434, 32, 26), (434, 433, 27, 33), (434, 432, 30, 32), (432, 434, 33, 31), (435, 436, 26, 24), (436, 435, 25, 27), (436, 437, 28, 26), (437, 436, 27, 29), (437, 435, 24, 28), (435, 437, 29, 25), (438, 439, 86, 84), (439, 438, 85, 87), (439, 440, 88, 86), (440, 439, 87, 89), (440, 438, 84, 88), (438, 440, 89, 85), (441, 442, 86, 26), (442, 441, 27, 87), (442, 443, 84, 86), (443, 442, 87, 85), (443, 444, 2, 84), (444, 443, 85, 3), (444, 441, 26, 2), (441, 444, 3, 27), (445, 446, 88, 30), (446, 445, 31, 89), (446, 447, 86, 88), (447, 446, 89, 87), (447, 448, 26, 86), (448, 447, 87, 27), (448, 445, 30, 26), (445, 448, 27, 31), (449, 450, 84, 2), (450, 449, 3, 85), (450, 451, 88, 84), (451, 450, 85, 89), (451, 452, 30, 88), (452, 451, 89, 31), (452, 449, 2, 30), (449, 452, 31, 3), (453, 454, 92, 90), (454, 453, 91, 93), (454, 455, 94, 92), (455, 454, 93, 95), (455, 453, 90, 94), (453, 455, 95, 91), (456, 457, 92, 24), (457, 456, 25, 93), (457, 458, 90, 92), (458, 457, 93, 91), (458, 459, 0, 90), (459, 458, 91, 1), (459, 456, 24, 0), (456, 459, 1, 25), (460, 461, 94, 34), (461, 460, 35, 95), (461, 462, 92, 94), (462, 461, 95, 93), (462, 463, 24, 92), (463, 462, 93, 25), (463, 460, 34, 24), (460, 463, 25, 35), (464, 465, 90, 0), (465, 464, 1, 91), (465, 466, 94, 90), (466, 465, 91, 95), (466, 467, 34, 94), (467, 466, 95, 35), (467, 464, 0, 34), (464, 467, 35, 1), (468, 469, 98, 96), (469, 468, 97, 99), (469, 470, 100, 98), (470, 469, 99, 101), (470, 468, 96, 100), (468, 470, 101, 97), (471, 472, 98, 34), (472, 471, 35, 99), (472, 473, 96, 98), (473, 472, 99, 97), (473, 474, 0, 96), (474, 473, 97, 1), (474, 471, 34, 0), (471, 474, 1, 35), (475, 476, 100, 38), (476, 475, 39, 101), (476, 477, 98, 100), (477, 476, 101, 99), (477, 478, 34, 98), (478, 477, 99, 35), (478, 475, 38, 34), (475, 478, 35, 39), (479, 480, 96, 0), (480, 479, 1, 97), (480, 481, 100, 96), (481, 480, 97, 101), (481, 482, 38, 100), (482, 481, 101, 39), (482, 479, 0, 38), (479, 482, 39, 1), (483, 484, 104, 102), (484, 483, 103, 105), (484, 485, 106, 104), (485, 484, 105, 107), (485, 483, 102, 106), (483, 485, 107, 103), (486, 487, 104, 44), (487, 486, 45, 105), (487, 488, 102, 104), (488, 487, 105, 103), (488, 489, 2, 102), (489, 488, 103, 3), (489, 486, 44, 2), (486, 489, 3, 45), (490, 491, 106, 50), (491, 490, 51, 107), (491, 492, 104, 106), (492, 491, 107, 105), (492, 493, 44, 104), (493, 492, 105, 45), (493, 490, 50, 44), (490, 493, 45, 51), (494, 495, 102, 2), (495, 494, 3, 103), (495, 496, 106, 102), (496, 495, 103, 107), (496, 497, 50, 106), (497, 496, 107, 51), (497, 494, 2, 50), (494, 497, 51, 3), (498, 499, 110, 108), (499, 498, 109, 111), (499, 500, 112, 110), (500, 499, 111, 113), (500, 498, 108, 112), (498, 500, 113, 109), (501, 502, 110, 48), (502, 501, 49, 111), (502, 503, 108, 110), (503, 502, 111, 109), (503, 504, 4, 108), (504, 503, 109, 5), (504, 501, 48, 4), (501, 504, 5, 49), (505, 506, 112, 54), (506, 505, 55, 113), (506, 507, 110, 112), (507, 506, 113, 111), (507, 508, 48, 110), (508, 507, 111, 49), (508, 505, 54, 48), (505, 508, 49, 55), (509, 510, 108, 4), (510, 509, 5, 109), (510, 511, 112, 108), (511, 510, 109, 113), (511, 512, 54, 112), (512, 511, 113, 55), (512, 509, 4, 54), (509, 512, 55, 5), (513, 514, 116, 114), (514, 513, 115, 117), (514, 515, 118, 116), (515, 514, 117, 119), (515, 513, 114, 118), (513, 515, 119, 115), (516, 517, 116, 52), (517, 516, 53, 117), (517, 518, 114, 116), (518, 517, 117, 115), (518, 519, 6, 114), (519, 518, 115, 7), (519, 516, 52, 6), (516, 519, 7, 53), (520, 521, 118, 58), (521, 520, 59, 119), (521, 522, 116, 118), (522, 521, 119, 117), (522, 523, 52, 116), (523, 522, 117, 53), (523, 520, 58, 52), (520, 523, 53, 59), (524, 525, 114, 6), (525, 524, 7, 115), (525, 526, 118, 114), (526, 525, 115, 119), (526, 527, 58, 118), (527, 526, 119, 59), (527, 524, 6, 58), (524, 527, 59, 7), (528, 529, 122, 120), (529, 528, 121, 123), (529, 530, 124, 122), (530, 529, 123, 125), (530, 528, 120, 124), (528, 530, 125, 121), (531, 532, 122, 56), (532, 531, 57, 123), (532, 533, 120, 122), (533, 532, 123, 121), (533, 534, 8, 120), (534, 533, 121, 9), (534, 531, 56, 8), (531, 534, 9, 57), (535, 536, 124, 62), (536, 535, 63, 125), (536, 537, 122, 124), (537, 536, 125, 123), (537, 538, 56, 122), (538, 537, 123, 57), (538, 535, 62, 56), (535, 538, 57, 63), (539, 540, 120, 8), (540, 539, 9, 121), (540, 541, 124, 120), (541, 540, 121, 125), (541, 542, 62, 124), (542, 541, 125, 63), (542, 539, 8, 62), (539, 542, 63, 9), (543, 544, 128, 126), (544, 543, 127, 129), (544, 545, 130, 128), (545, 544, 129, 131), (545, 543, 126, 130), (543, 545, 131, 127), (546, 547, 128, 60), (547, 546, 61, 129), (547, 548, 126, 128), (548, 547, 129, 127), (548, 549, 10, 126), (549, 548, 127, 11), (549, 546, 60, 10), (546, 549, 11, 61), (550, 551, 130, 46), (551, 550, 47, 131), (551, 552, 128, 130), (552, 551, 131, 129), (552, 553, 60, 128), (553, 552, 129, 61), (553, 550, 46, 60), (550, 553, 61, 47), (554, 555, 126, 10), (555, 554, 11, 127), (555, 556, 130, 126), (556, 555, 127, 131), (556, 557, 46, 130), (557, 556, 131, 47), (557, 554, 10, 46), (554, 557, 47, 11), (558, 559, 134, 132), (559, 558, 133, 135), (559, 560, 136, 134), (560, 559, 135, 137), (560, 558, 132, 136), (558, 560, 137, 133), (561, 562, 134, 72), (562, 561, 73, 135), (562, 563, 132, 134), (563, 562, 135, 133), (563, 564, 76, 132), (564, 563, 133, 77), (564, 561, 72, 76), (561, 564, 77, 73), (565, 566, 136, 82), (566, 565, 83, 137), (566, 567, 134, 136), (567, 566, 137, 135), (567, 568, 72, 134), (568, 567, 135, 73), (568, 565, 82, 72), (565, 568, 73, 83), (569, 570, 132, 76), (570, 569, 77, 133), (570, 571, 136, 132), (571, 570, 133, 137), (571, 572, 82, 136), (572, 571, 137, 83), (572, 569, 76, 82), (569, 572, 83, 77), (573, 574, 140, 138), (574, 573, 139, 141), (574, 575, 142, 140), (575, 574, 141, 143), (575, 573, 138, 142), (573, 575, 143, 139), (576, 577, 140, 70), (577, 576, 71, 141), (577, 578, 138, 140), (578, 577, 141, 139), (578, 579, 82, 138), (579, 578, 139, 83), (579, 576, 70, 82), (576, 579, 83, 71), (580, 581, 142, 80), (581, 580, 81, 143), (581, 582, 140, 142), (582, 581, 143, 141), (582, 583, 70, 140), (583, 582, 141, 71), (583, 580, 80, 70), (580, 583, 71, 81), (584, 585, 138, 82), (585, 584, 83, 139), (585, 586, 142, 138), (586, 585, 139, 143), (586, 587, 80, 142), (587, 586, 143, 81), (587, 584, 82, 80), (584, 587, 81, 83), (588, 589, 146, 144), (589, 588, 145, 147), (589, 590, 148, 146), (590, 589, 147, 149), (590, 588, 144, 148), (588, 590, 149, 145), (591, 592, 146, 68), (592, 591, 69, 147), (592, 593, 144, 146), (593, 592, 147, 145), (593, 594, 80, 144), (594, 593, 145, 81), (594, 591, 68, 80), (591, 594, 81, 69), (595, 596, 148, 78), (596, 595, 79, 149), (596, 597, 146, 148), (597, 596, 149, 147), (597, 598, 68, 146), (598, 597, 147, 69), (598, 595, 78, 68), (595, 598, 69, 79), (599, 600, 144, 80), (600, 599, 81, 145), (600, 601, 148, 144), (601, 600, 145, 149), (601, 602, 78, 148), (602, 601, 149, 79), (602, 599, 80, 78), (599, 602, 79, 81), (603, 604, 152, 150), (604, 603, 151, 153), (604, 605, 154, 152), (605, 604, 153, 155), (605, 603, 150, 154), (603, 605, 155, 151), (606, 607, 152, 66), (607, 606, 67, 153), (607, 608, 150, 152), (608, 607, 153, 151), (608, 609, 78, 150), (609, 608, 151, 79), (609, 606, 66, 78), (606, 609, 79, 67), (610, 611, 154, 74), (611, 610, 75, 155), (611, 612, 152, 154), (612, 611, 155, 153), (612, 613, 66, 152), (613, 612, 153, 67), (613, 610, 74, 66), (610, 613, 67, 75), (614, 615, 150, 78), (615, 614, 79, 151), (615, 616, 154, 150), (616, 615, 151, 155), (616, 617, 74, 154), (617, 616, 155, 75), (617, 614, 78, 74), (614, 617, 75, 79), (618, 619, 158, 156), (619, 618, 157, 159), (619, 620, 160, 158), (620, 619, 159, 161), (620, 618, 156, 160), (618, 620, 161, 157), (621, 622, 158, 64), (622, 621, 65, 159), (622, 623, 156, 158), (623, 622, 159, 157), (623, 624, 74, 156), (624, 623, 157, 75), (624, 621, 64, 74), (621, 624, 75, 65), (625, 626, 160, 76), (626, 625, 77, 161), (626, 627, 158, 160), (627, 626, 161, 159), (627, 628, 64, 158), (628, 627, 159, 65), (628, 625, 76, 64), (625, 628, 65, 77), (629, 630, 156, 74), (630, 629, 75, 157), (630, 631, 160, 156), (631, 630, 157, 161), (631, 632, 76, 160), (632, 631, 161, 77), (632, 629, 74, 76), (629, 632, 77, 75), (633, 634, 164, 162), (634, 633, 163, 165), (634, 635, 166, 164), (635, 634, 165, 167), (635, 633, 162, 166), (633, 635, 167, 163), (636, 637, 164, 72), (637, 636, 73, 165), (637, 638, 162, 164), (638, 637, 165, 163), (638, 639, 46, 162), (639, 638, 163, 47), (639, 636, 72, 46), (636, 639, 47, 73), (640, 641, 166, 20), (641, 640, 21, 167), (641, 642, 164, 166), (642, 641, 167, 165), (642, 643, 72, 164), (643, 642, 165, 73), (643, 640, 20, 72), (640, 643, 73, 21), (644, 645, 162, 46), (645, 644, 47, 163), (645, 646, 166, 162), (646, 645, 163, 167), (646, 647, 20, 166), (647, 646, 167, 21), (647, 644, 46, 20), (644, 647, 21, 47), (648, 649, 170, 168), (649, 648, 169, 171), (649, 650, 172, 170), (650, 649, 171, 173), (650, 648, 168, 172), (648, 650, 173, 169), (651, 652, 170, 18), (652, 651, 19, 171), (652, 653, 168, 170), (653, 652, 171, 169), (653, 654, 60, 168), (654, 653, 169, 61), (654, 651, 18, 60), (651, 654, 61, 19), (655, 656, 172, 72), (656, 655, 73, 173), (656, 657, 170, 172), (657, 656, 173, 171), (657, 658, 18, 170), (658, 657, 171, 19), (658, 655, 72, 18), (655, 658, 19, 73), (659, 660, 168, 60), (660, 659, 61, 169), (660, 661, 172, 168), (661, 660, 169, 173), (661, 662, 72, 172), (662, 661, 173, 73), (662, 659, 60, 72), (659, 662, 73, 61), (663, 664, 176, 174), (664, 663, 175, 177), (664, 665, 178, 176), (665, 664, 177, 179), (665, 663, 174, 178), (663, 665, 179, 175), (666, 667, 176, 70), (667, 666, 71, 177), (667, 668, 174, 176), (668, 667, 177, 175), (668, 669, 62, 174), (669, 668, 175, 63), (669, 666, 70, 62), (666, 669, 63, 71), (670, 671, 178, 18), (671, 670, 19, 179), (671, 672, 176, 178), (672, 671, 179, 177), (672, 673, 70, 176), (673, 672, 177, 71), (673, 670, 18, 70), (670, 673, 71, 19), (674, 675, 174, 62), (675, 674, 63, 175), (675, 676, 178, 174), (676, 675, 175, 179), (676, 677, 18, 178), (677, 676, 179, 19), (677, 674, 62, 18), (674, 677, 19, 63), (678, 679, 182, 180), (679, 678, 181, 183), (679, 680, 184, 182), (680, 679, 183, 185), (680, 678, 180, 184), (678, 680, 185, 181), (681, 682, 182, 16), (682, 681, 17, 183), (682, 683, 180, 182), (683, 682, 183, 181), (683, 684, 56, 180), (684, 683, 181, 57), (684, 681, 16, 56), (681, 684, 57, 17), (685, 686, 184, 70), (686, 685, 71, 185), (686, 687, 182, 184), (687, 686, 185, 183), (687, 688, 16, 182), (688, 687, 183, 17), (688, 685, 70, 16), (685, 688, 17, 71), (689, 690, 180, 56), (690, 689, 57, 181), (690, 691, 184, 180), (691, 690, 181, 185), (691, 692, 70, 184), (692, 691, 185, 71), (692, 689, 56, 70), (689, 692, 71, 57), (693, 694, 188, 186), (694, 693, 187, 189), (694, 695, 190, 188), (695, 694, 189, 191), (695, 693, 186, 190), (693, 695, 191, 187), (696, 697, 188, 68), (697, 696, 69, 189), (697, 698, 186, 188), (698, 697, 189, 187), (698, 699, 58, 186), (699, 698, 187, 59), (699, 696, 68, 58), (696, 699, 59, 69), (700, 701, 190, 16), (701, 700, 17, 191), (701, 702, 188, 190), (702, 701, 191, 189), (702, 703, 68, 188), (703, 702, 189, 69), (703, 700, 16, 68), (700, 703, 69, 17), (704, 705, 186, 58), (705, 704, 59, 187), (705, 706, 190, 186), (706, 705, 187, 191), (706, 707, 16, 190), (707, 706, 191, 17), (707, 704, 58, 16), (704, 707, 17, 59), (708, 709, 194, 192), (709, 708, 193, 195), (709, 710, 196, 194), (710, 709, 195, 197), (710, 708, 192, 196), (708, 710, 197, 193), (711, 712, 194, 14), (712, 711, 15, 195), (712, 713, 192, 194), (713, 712, 195, 193), (713, 714, 52, 192), (714, 713, 193, 53), (714, 711, 14, 52), (711, 714, 53, 15), (715, 716, 196, 68), (716, 715, 69, 197), (716, 717, 194, 196), (717, 716, 197, 195), (717, 718, 14, 194), (718, 717, 195, 15), (718, 715, 68, 14), (715, 718, 15, 69), (719, 720, 192, 52), (720, 719, 53, 193), (720, 721, 196, 192), (721, 720, 193, 197), (721, 722, 68, 196), (722, 721, 197, 69), (722, 719, 52, 68), (719, 722, 69, 53), (723, 724, 200, 198), (724, 723, 199, 201), (724, 725, 202, 200), (725, 724, 201, 203), (725, 723, 198, 202), (723, 725, 203, 199), (726, 727, 200, 66), (727, 726, 67, 201), (727, 728, 198, 200), (728, 727, 201, 199), (728, 729, 54, 198), (729, 728, 199, 55), (729, 726, 66, 54), (726, 729, 55, 67), (730, 731, 202, 14), (731, 730, 15, 203), (731, 732, 200, 202), (732, 731, 203, 201), (732, 733, 66, 200), (733, 732, 201, 67), (733, 730, 14, 66), (730, 733, 67, 15), (734, 735, 198, 54), (735, 734, 55, 199), (735, 736, 202, 198), (736, 735, 199, 203), (736, 737, 14, 202), (737, 736, 203, 15), (737, 734, 54, 14), (734, 737, 15, 55), (738, 739, 206, 204), (739, 738, 205, 207), (739, 740, 208, 206), (740, 739, 207, 209), (740, 738, 204, 208), (738, 740, 209, 205), (741, 742, 206, 12), (742, 741, 13, 207), (742, 743, 204, 206), (743, 742, 207, 205), (743, 744, 48, 204), (744, 743, 205, 49), (744, 741, 12, 48), (741, 744, 49, 13), (745, 746, 208, 66), (746, 745, 67, 209), (746, 747, 206, 208), (747, 746, 209, 207), (747, 748, 12, 206), (748, 747, 207, 13), (748, 745, 66, 12), (745, 748, 13, 67), (749, 750, 204, 48), (750, 749, 49, 205), (750, 751, 208, 204), (751, 750, 205, 209), (751, 752, 66, 208), (752, 751, 209, 67), (752, 749, 48, 66), (749, 752, 67, 49), (753, 754, 212, 210), (754, 753, 211, 213), (754, 755, 214, 212), (755, 754, 213, 215), (755, 753, 210, 214), (753, 755, 215, 211), (756, 757, 212, 64), (757, 756, 65, 213), (757, 758, 210, 212), (758, 757, 213, 211), (758, 759, 50, 210), (759, 758, 211, 51), (759, 756, 64, 50), (756, 759, 51, 65), (760, 761, 214, 12), (761, 760, 13, 215), (761, 762, 212, 214), (762, 761, 215, 213), (762, 763, 64, 212), (763, 762, 213, 65), (763, 760, 12, 64), (760, 763, 65, 13), (764, 765, 210, 50), (765, 764, 51, 211), (765, 766, 214, 210), (766, 765, 211, 215), (766, 767, 12, 214), (767, 766, 215, 13), (767, 764, 50, 12), (764, 767, 13, 51), (768, 769, 218, 216), (769, 768, 217, 219), (769, 770, 220, 218), (770, 769, 219, 221), (770, 768, 216, 220), (768, 770, 221, 217), (771, 772, 218, 20), (772, 771, 21, 219), (772, 773, 216, 218), (773, 772, 219, 217), (773, 774, 44, 216), (774, 773, 217, 45), (774, 771, 20, 44), (771, 774, 45, 21), (775, 776, 220, 64), (776, 775, 65, 221), (776, 777, 218, 220), (777, 776, 221, 219), (777, 778, 20, 218), (778, 777, 219, 21), (778, 775, 64, 20), (775, 778, 21, 65), (779, 780, 216, 44), (780, 779, 45, 217), (780, 781, 220, 216), (781, 780, 217, 221), (781, 782, 64, 220), (782, 781, 221, 65), (782, 779, 44, 64), (779, 782, 65, 45), (783, 784, 224, 222), (784, 783, 223, 225), (784, 785, 226, 224), (785, 784, 225, 227), (785, 783, 222, 226), (783, 785, 227, 223), (786, 787, 224, 42), (787, 786, 43, 225), (787, 788, 222, 224), (788, 787, 225, 223), (788, 789, 60, 222), (789, 788, 223, 61), (789, 786, 42, 60), (786, 789, 61, 43), (790, 791, 226, 62), (791, 790, 63, 227), (791, 792, 224, 226), (792, 791, 227, 225), (792, 793, 42, 224), (793, 792, 225, 43), (793, 790, 62, 42), (790, 793, 43, 63), (794, 795, 222, 60), (795, 794, 61, 223), (795, 796, 226, 222), (796, 795, 223, 227), (796, 797, 62, 226), (797, 796, 227, 63), (797, 794, 60, 62), (794, 797, 63, 61), (798, 799, 230, 228), (799, 798, 229, 231), (799, 800, 232, 230), (800, 799, 231, 233), (800, 798, 228, 232), (798, 800, 233, 229), (801, 802, 230, 40), (802, 801, 41, 231), (802, 803, 228, 230), (803, 802, 231, 229), (803, 804, 56, 228), (804, 803, 229, 57), (804, 801, 40, 56), (801, 804, 57, 41), (805, 806, 232, 58), (806, 805, 59, 233), (806, 807, 230, 232), (807, 806, 233, 231), (807, 808, 40, 230), (808, 807, 231, 41), (808, 805, 58, 40), (805, 808, 41, 59), (809, 810, 228, 56), (810, 809, 57, 229), (810, 811, 232, 228), (811, 810, 229, 233), (811, 812, 58, 232), (812, 811, 233, 59), (812, 809, 56, 58), (809, 812, 59, 57), (813, 814, 236, 234), (814, 813, 235, 237), (814, 815, 238, 236), (815, 814, 237, 239), (815, 813, 234, 238), (813, 815, 239, 235), (816, 817, 236, 36), (817, 816, 37, 237), (817, 818, 234, 236), (818, 817, 237, 235), (818, 819, 52, 234), (819, 818, 235, 53), (819, 816, 36, 52), (816, 819, 53, 37), (820, 821, 238, 54), (821, 820, 55, 239), (821, 822, 236, 238), (822, 821, 239, 237), (822, 823, 36, 236), (823, 822, 237, 37), (823, 820, 54, 36), (820, 823, 37, 55), (824, 825, 234, 52), (825, 824, 53, 235), (825, 826, 238, 234), (826, 825, 235, 239), (826, 827, 54, 238), (827, 826, 239, 55), (827, 824, 52, 54), (824, 827, 55, 53), (828, 829, 242, 240), (829, 828, 241, 243), (829, 830, 244, 242), (830, 829, 243, 245), (830, 828, 240, 244), (828, 830, 245, 241), (831, 832, 242, 28), (832, 831, 29, 243), (832, 833, 240, 242), (833, 832, 243, 241), (833, 834, 48, 240), (834, 833, 241, 49), (834, 831, 28, 48), (831, 834, 49, 29), (835, 836, 244, 50), (836, 835, 51, 245), (836, 837, 242, 244), (837, 836, 245, 243), (837, 838, 28, 242), (838, 837, 243, 29), (838, 835, 50, 28), (835, 838, 29, 51), (839, 840, 240, 48), (840, 839, 49, 241), (840, 841, 244, 240), (841, 840, 241, 245), (841, 842, 50, 244), (842, 841, 245, 51), (842, 839, 48, 50), (839, 842, 51, 49), (843, 844, 248, 246), (844, 843, 247, 249), (844, 845, 250, 248), (845, 844, 249, 251), (845, 843, 246, 250), (843, 845, 251, 247), (846, 847, 248, 30), (847, 846, 31, 249), (847, 848, 246, 248), (848, 847, 249, 247), (848, 849, 44, 246), (849, 848, 247, 45), (849, 846, 30, 44), (846, 849, 45, 31), (850, 851, 250, 46), (851, 850, 47, 251), (851, 852, 248, 250), (852, 851, 251, 249), (852, 853, 30, 248), (853, 852, 249, 31), (853, 850, 46, 30), (850, 853, 31, 47), (854, 855, 246, 44), (855, 854, 45, 247), (855, 856, 250, 246), (856, 855, 247, 251), (856, 857, 46, 250), (857, 856, 251, 47), (857, 854, 44, 46), (854, 857, 47, 45), (858, 859, 254, 252), (859, 858, 253, 255), (859, 860, 256, 254), (860, 859, 255, 257), (860, 858, 252, 256), (858, 860, 257, 253), (861, 862, 254, 42), (862, 861, 43, 255), (862, 863, 252, 254), (863, 862, 255, 253), (863, 864, 32, 252), (864, 863, 253, 33), (864, 861, 42, 32), (861, 864, 33, 43), (865, 866, 256, 10), (866, 865, 11, 257), (866, 867, 254, 256), (867, 866, 257, 255), (867, 868, 42, 254), (868, 867, 255, 43), (868, 865, 10, 42), (865, 868, 43, 11), (869, 870, 252, 32), (870, 869, 33, 253), (870, 871, 256, 252), (871, 870, 253, 257), (871, 872, 10, 256), (872, 871, 257, 11), (872, 869, 32, 10), (869, 872, 11, 33), (873, 874, 260, 258), (874, 873, 259, 261), (874, 875, 262, 260), (875, 874, 261, 263), (875, 873, 258, 262), (873, 875, 263, 259), (876, 877, 260, 8), (877, 876, 9, 261), (877, 878, 258, 260), (878, 877, 261, 259), (878, 879, 38, 258), (879, 878, 259, 39), (879, 876, 8, 38), (876, 879, 39, 9), (880, 881, 262, 42), (881, 880, 43, 263), (881, 882, 260, 262), (882, 881, 263, 261), (882, 883, 8, 260), (883, 882, 261, 9), (883, 880, 42, 8), (880, 883, 9, 43), (884, 885, 258, 38), (885, 884, 39, 259), (885, 886, 262, 258), (886, 885, 259, 263), (886, 887, 42, 262), (887, 886, 263, 43), (887, 884, 38, 42), (884, 887, 43, 39), (888, 889, 266, 264), (889, 888, 265, 267), (889, 890, 268, 266), (890, 889, 267, 269), (890, 888, 264, 268), (888, 890, 269, 265), (891, 892, 266, 40), (892, 891, 41, 267), (892, 893, 264, 266), (893, 892, 267, 265), (893, 894, 38, 264), (894, 893, 265, 39), (894, 891, 40, 38), (891, 894, 39, 41), (895, 896, 268, 8), (896, 895, 9, 269), (896, 897, 266, 268), (897, 896, 269, 267), (897, 898, 40, 266), (898, 897, 267, 41), (898, 895, 8, 40), (895, 898, 41, 9), (899, 900, 264, 38), (900, 899, 39, 265), (900, 901, 268, 264), (901, 900, 265, 269), (901, 902, 8, 268), (902, 901, 269, 9), (902, 899, 38, 8), (899, 902, 9, 39), (903, 904, 272, 270), (904, 903, 271, 273), (904, 905, 274, 272), (905, 904, 273, 275), (905, 903, 270, 274), (903, 905, 275, 271), (906, 907, 272, 6), (907, 906, 7, 273), (907, 908, 270, 272), (908, 907, 273, 271), (908, 909, 34, 270), (909, 908, 271, 35), (909, 906, 6, 34), (906, 909, 35, 7), (910, 911, 274, 40), (911, 910, 41, 275), (911, 912, 272, 274), (912, 911, 275, 273), (912, 913, 6, 272), (913, 912, 273, 7), (913, 910, 40, 6), (910, 913, 7, 41), (914, 915, 270, 34), (915, 914, 35, 271), (915, 916, 274, 270), (916, 915, 271, 275), (916, 917, 40, 274), (917, 916, 275, 41), (917, 914, 34, 40), (914, 917, 41, 35), (918, 919, 278, 276), (919, 918, 277, 279), (919, 920, 280, 278), (920, 919, 279, 281), (920, 918, 276, 280), (918, 920, 281, 277), (921, 922, 278, 36), (922, 921, 37, 279), (922, 923, 276, 278), (923, 922, 279, 277), (923, 924, 34, 276), (924, 923, 277, 35), (924, 921, 36, 34), (921, 924, 35, 37), (925, 926, 280, 6), (926, 925, 7, 281), (926, 927, 278, 280), (927, 926, 281, 279), (927, 928, 36, 278), (928, 927, 279, 37), (928, 925, 6, 36), (925, 928, 37, 7), (929, 930, 276, 34), (930, 929, 35, 277), (930, 931, 280, 276), (931, 930, 277, 281), (931, 932, 6, 280), (932, 931, 281, 7), (932, 929, 34, 6), (929, 932, 7, 35), (933, 934, 284, 282), (934, 933, 283, 285), (934, 935, 286, 284), (935, 934, 285, 287), (935, 933, 282, 286), (933, 935, 287, 283), (936, 937, 284, 4), (937, 936, 5, 285), (937, 938, 282, 284), (938, 937, 285, 283), (938, 939, 24, 282), (939, 938, 283, 25), (939, 936, 4, 24), (936, 939, 25, 5), (940, 941, 286, 36), (941, 940, 37, 287), (941, 942, 284, 286), (942, 941, 287, 285), (942, 943, 4, 284), (943, 942, 285, 5), (943, 940, 36, 4), (940, 943, 5, 37), (944, 945, 282, 24), (945, 944, 25, 283), (945, 946, 286, 282), (946, 945, 283, 287), (946, 947, 36, 286), (947, 946, 287, 37), (947, 944, 24, 36), (944, 947, 37, 25), (948, 949, 290, 288), (949, 948, 289, 291), (949, 950, 292, 290), (950, 949, 291, 293), (950, 948, 288, 292), (948, 950, 293, 289), (951, 952, 290, 32), (952, 951, 33, 291), (952, 953, 288, 290), (953, 952, 291, 289), (953, 954, 30, 288), (954, 953, 289, 31), (954, 951, 32, 30), (951, 954, 31, 33), (955, 956, 292, 10), (956, 955, 11, 293), (956, 957, 290, 292), (957, 956, 293, 291), (957, 958, 32, 290), (958, 957, 291, 33), (958, 955, 10, 32), (955, 958, 33, 11), (959, 960, 288, 30), (960, 959, 31, 289), (960, 961, 292, 288), (961, 960, 289, 293), (961, 962, 10, 292), (962, 961, 293, 11), (962, 959, 30, 10), (959, 962, 11, 31), (963, 964, 296, 294), (964, 963, 295, 297), (964, 965, 298, 296), (965, 964, 297, 299), (965, 963, 294, 298), (963, 965, 299, 295), (966, 967, 296, 0), (967, 966, 1, 297), (967, 968, 294, 296), (968, 967, 297, 295), (968, 969, 26, 294), (969, 968, 295, 27), (969, 966, 0, 26), (966, 969, 27, 1), (970, 971, 298, 32), (971, 970, 33, 299), (971, 972, 296, 298), (972, 971, 299, 297), (972, 973, 0, 296), (973, 972, 297, 1), (973, 970, 32, 0), (970, 973, 1, 33), (974, 975, 294, 26), (975, 974, 27, 295), (975, 976, 298, 294), (976, 975, 295, 299), (976, 977, 32, 298), (977, 976, 299, 33), (977, 974, 26, 32), (974, 977, 33, 27), (978, 979, 302, 300), (979, 978, 301, 303), (979, 980, 304, 302), (980, 979, 303, 305), (980, 978, 300, 304), (978, 980, 305, 301), (981, 982, 302, 28), (982, 981, 29, 303), (982, 983, 300, 302), (983, 982, 303, 301), (983, 984, 24, 300), (984, 983, 301, 25), (984, 981, 28, 24), (981, 984, 25, 29), (985, 986, 304, 4), (986, 985, 5, 305), (986, 987, 302, 304), (987, 986, 305, 303), (987, 988, 28, 302), (988, 987, 303, 29), (988, 985, 4, 28), (985, 988, 29, 5), (989, 990, 300, 24), (990, 989, 25, 301), (990, 991, 304, 300), (991, 990, 301, 305), (991, 992, 4, 304), (992, 991, 305, 5), (992, 989, 24, 4), (989, 992, 5, 25), (993, 994, 308, 306), (994, 993, 307, 309), (994, 995, 310, 308), (995, 994, 309, 311), (995, 993, 306, 310), (993, 995, 311, 307), (996, 997, 308, 2), (997, 996, 3, 309), (997, 998, 306, 308), (998, 997, 309, 307), (998, 999, 26, 306), (999, 998, 307, 27), (999, 996, 2, 26), (996, 999, 27, 3), (1000, 1001, 310, 28), (1001, 1000, 29, 311), (1001, 1002, 308, 310), (1002, 1001, 311, 309), (1002, 1003, 2, 308), (1003, 1002, 309, 3), (1003, 1000, 28, 2), (1000, 1003, 3, 29), (1004, 1005, 306, 26), (1005, 1004, 27, 307), (1005, 1006, 310, 306), (1006, 1005, 307, 311), (1006, 1007, 28, 310), (1007, 1006, 311, 29), (1007, 1004, 26, 28), (1004, 1007, 29, 27)])
me_icosphere.materials.append(mat_material_001)
me_icosphere.use_remesh_preserve_volume = False
me_icosphere.use_remesh_preserve_attributes = False
me_icosphere.use_mirror_vertex_groups = False
me_icosphere.update()

# ---- objects
ob_icosphere = bpy.data.objects.new('Icosphere', me_icosphere)

# ---- transforms, parenting, visibility, modifiers, constraints
ob_icosphere.location = (0.0, 0.0, 0.0)
ob_icosphere.lineart.crease_threshold = 0.0

# ---- collection membership
col_collection_1.objects.link(ob_icosphere)

# ---- scene / render settings (as saved in the file)
scene.frame_start = 1; scene.frame_end = 250; scene.frame_set(1)
scene.render.engine = 'BLENDER_EEVEE_NEXT'
scene.render.resolution_percentage = 50
scene.render.dither_intensity = 0.0
scene.cycles.use_denoising = False
scene.cycles.samples = 128
scene.cycles.sampling_pattern = 'TABULATED_SOBOL'
scene.cycles.use_adaptive_sampling = False
scene.cycles.use_light_tree = False
scene.view_settings.view_transform = 'Standard'
bpy.context.view_layer.update()

# ---- added for rendering (the .blend has no active camera and no usable light): camera, sun
cam_auto = bpy.data.cameras.new('AutoCamera')
cam_auto.lens = 50.0
cam_auto.sensor_width = 36.0
cam_auto.clip_end = 1000.0
ob_auto_camera = bpy.data.objects.new('AutoCamera', cam_auto)
scene.collection.objects.link(ob_auto_camera)
ob_auto_camera.location = (3.58493, -4.30184, 2.8162)
ob_auto_camera.rotation_euler = (1.09748, -7.21219e-08, 0.694738)
scene.camera = ob_auto_camera
light_auto_sun = bpy.data.lights.new('AutoSun', 'SUN')
light_auto_sun.energy = 3.0
light_auto_sun.angle = 0.0523599
ob_auto_sun = bpy.data.objects.new('AutoSun', light_auto_sun)
scene.collection.objects.link(ob_auto_sun)
ob_auto_sun.rotation_euler = (0.872665, 0.174533, 0.523599)
bpy.context.view_layer.update()
